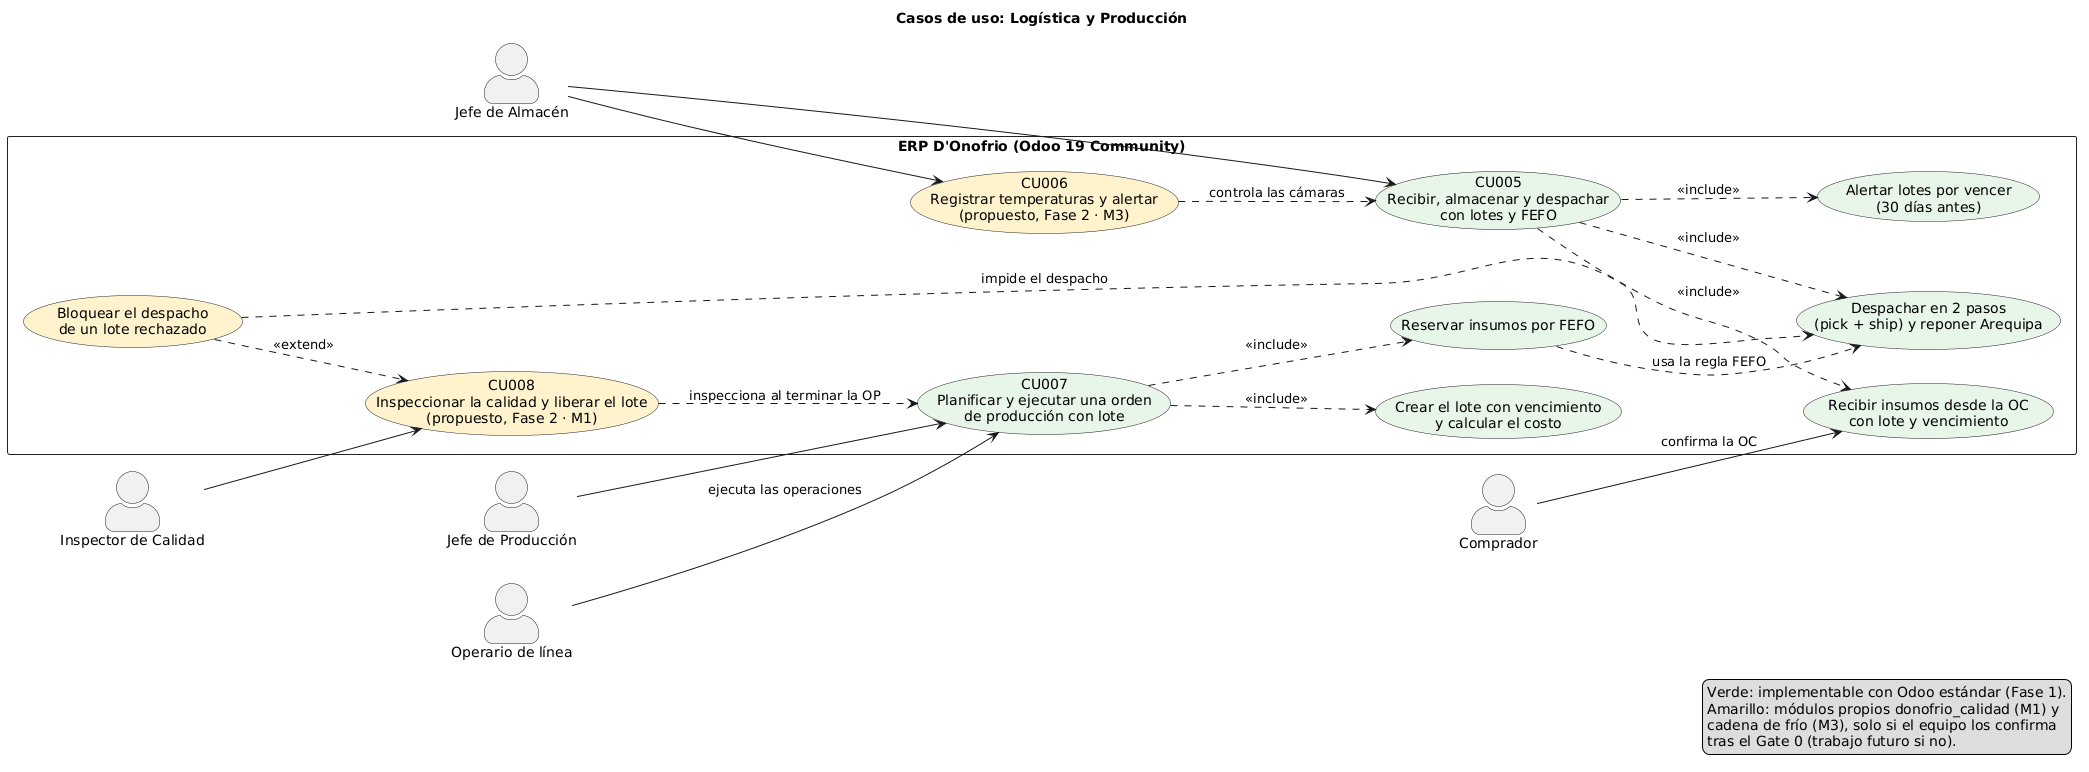

The diagram above was rendered by PlantUML. Its source (embedded in the PNG):
@startuml cu_logistica_produccion
' Casos de uso de Logística y Producción (CU005 a CU008).
' CU005 y CU007 son Fase 1 (Odoo estándar). CU006 (cadena de frío, M3) y CU008 (calidad, M1) son Fase 2: propuestos.
left to right direction
skinparam shadowing false
skinparam defaultFontName DejaVu Sans
skinparam actorStyle awesome
skinparam usecase {
  BackgroundColor #F4F7FB
  BorderColor #222222
}
skinparam rectangle {
  BackgroundColor #FFFFFF
  BorderColor #222222
}
title Casos de uso: Logística y Producción

actor "Jefe de Almacén" as ALM
actor "Jefe de Producción" as PRO
actor "Operario de línea" as OPE
actor "Inspector de Calidad" as INS
actor "Comprador" as COM

rectangle "ERP D'Onofrio (Odoo 19 Community)" {
  usecase "CU005\nRecibir, almacenar y despachar\ncon lotes y FEFO" as CU005 #E8F5E9
  usecase "Recibir insumos desde la OC\ncon lote y vencimiento" as REC #E8F5E9
  usecase "Despachar en 2 pasos\n(pick + ship) y reponer Arequipa" as DES #E8F5E9
  usecase "Alertar lotes por vencer\n(30 días antes)" as ALE #E8F5E9
  usecase "CU007\nPlanificar y ejecutar una orden\nde producción con lote" as CU007 #E8F5E9
  usecase "Reservar insumos por FEFO" as FEF #E8F5E9
  usecase "Crear el lote con vencimiento\ny calcular el costo" as LOT #E8F5E9
  usecase "CU006\nRegistrar temperaturas y alertar\n(propuesto, Fase 2 · M3)" as CU006 #FFF3CD
  usecase "CU008\nInspeccionar la calidad y liberar el lote\n(propuesto, Fase 2 · M1)" as CU008 #FFF3CD
  usecase "Bloquear el despacho\nde un lote rechazado" as BLO #FFF3CD
}

COM --> REC : confirma la OC
ALM --> CU005
ALM --> CU006
PRO --> CU007
OPE --> CU007 : ejecuta las operaciones
INS --> CU008

CU005 ..> REC : <<include>>
CU005 ..> DES : <<include>>
CU005 ..> ALE : <<include>>
CU007 ..> FEF : <<include>>
CU007 ..> LOT : <<include>>
FEF ..> DES : usa la regla FEFO
CU006 ..> CU005 : controla las cámaras
CU008 ..> CU007 : inspecciona al terminar la OP
BLO ..> CU008 : <<extend>>
BLO ..> DES : impide el despacho

legend right
  Verde: implementable con Odoo estándar (Fase 1).
  Amarillo: módulos propios donofrio_calidad (M1) y
  cadena de frío (M3), solo si el equipo los confirma
  tras el Gate 0 (trabajo futuro si no).
endlegend
@enduml